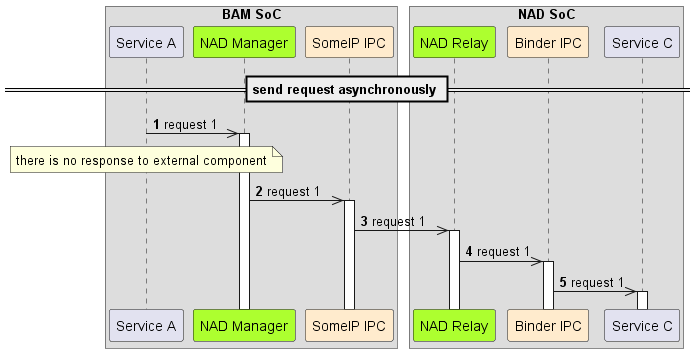

The diagram above was rendered by PlantUML. Its source (embedded in the PNG):
@startuml
!pragma teoz true
autonumber
autoactivate on


box "BAM SoC"
participant "Service A" as sa

participant "NAD Manager" as nadm #GreenYellow
participant "SomeIP IPC" as sip #BlanchedAlmond
end box

box "NAD SoC"
participant "NAD Relay" as nadp #GreenYellow


participant "Binder IPC" as bind #BlanchedAlmond

participant "Service C" as sc

end box

== send request asynchronously ==
sa ->> nadm: request 1



note over sa
there is no response to external component
end note

nadm ->> sip: request 1
sip ->> nadp: request 1
nadp ->> bind: request 1
bind ->> sc: request 1



@enduml